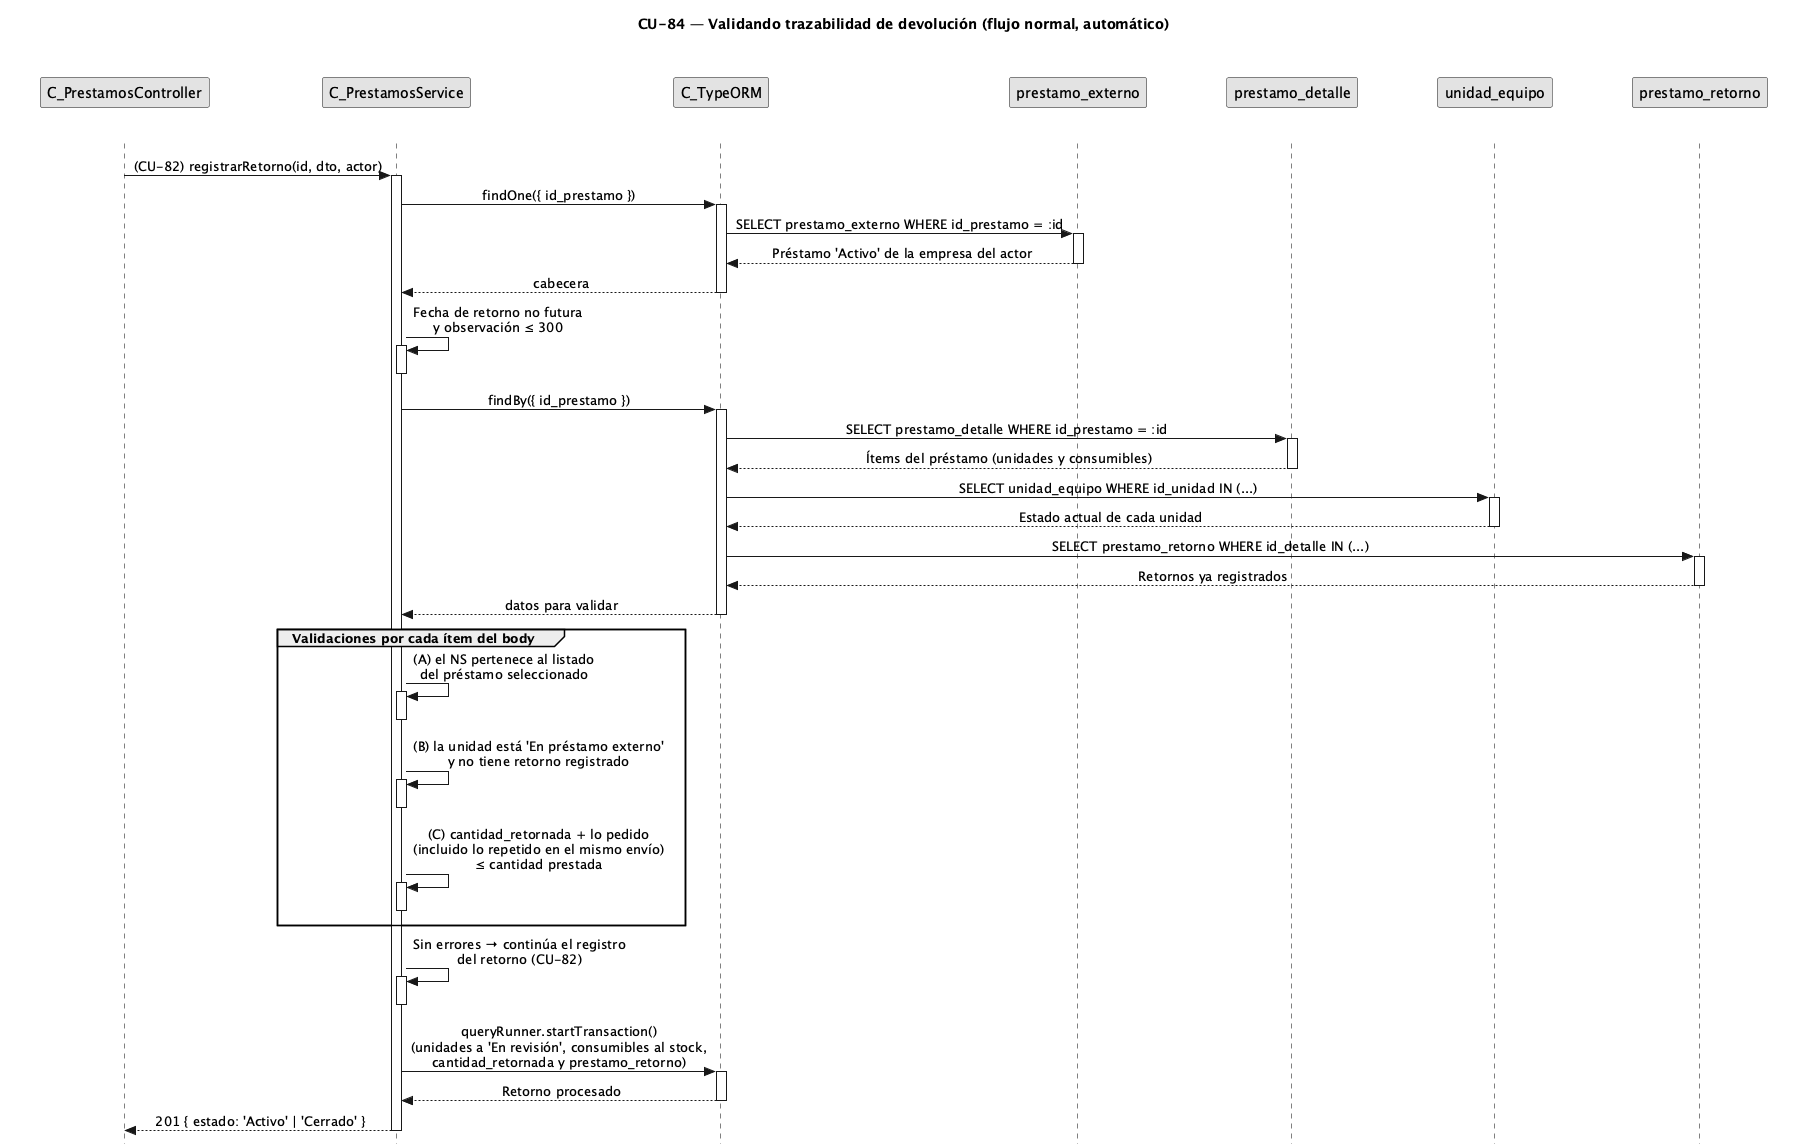

The diagram above was rendered by PlantUML. Its source (embedded in the PNG):
@startuml CU84-normal
title CU-84 — Validando trazabilidad de devolución (flujo normal, automático)

skinparam style strictuml
skinparam monochrome true
skinparam shadowing false
skinparam sequenceMessageAlign center
<style>
sequenceDiagram {
  participant {
    margin 35
  }
  actor {
    margin 15
  }
}
</style>
skinparam sequence {
  MessageAlign center
  LifeLineBorderColor black
}
hide footbox

participant "C_PrestamosController" as ctrl
participant "C_PrestamosService" as svc
participant "C_TypeORM" as orm
participant "prestamo_externo" as pent
participant "prestamo_detalle" as dent
participant "unidad_equipo" as uent
participant "prestamo_retorno" as rent

ctrl -> svc : (CU-82) registrarRetorno(id, dto, actor)
activate svc

svc -> orm : findOne({ id_prestamo })
activate orm
orm -> pent : SELECT prestamo_externo WHERE id_prestamo = :id
activate pent
pent --> orm : Préstamo 'Activo' de la empresa del actor
deactivate pent
orm --> svc : cabecera
deactivate orm

svc -> svc : Fecha de retorno no futura\ny observación ≤ 300
activate svc
deactivate svc

svc -> orm : findBy({ id_prestamo })
activate orm
orm -> dent : SELECT prestamo_detalle WHERE id_prestamo = :id
activate dent
dent --> orm : Ítems del préstamo (unidades y consumibles)
deactivate dent
orm -> uent : SELECT unidad_equipo WHERE id_unidad IN (...)
activate uent
uent --> orm : Estado actual de cada unidad
deactivate uent
orm -> rent : SELECT prestamo_retorno WHERE id_detalle IN (...)
activate rent
rent --> orm : Retornos ya registrados
deactivate rent
orm --> svc : datos para validar
deactivate orm

group Validaciones por cada ítem del body
  svc -> svc : (A) el NS pertenece al listado\ndel préstamo seleccionado
  activate svc
  deactivate svc
  svc -> svc : (B) la unidad está 'En préstamo externo'\ny no tiene retorno registrado
  activate svc
  deactivate svc
  svc -> svc : (C) cantidad_retornada + lo pedido\n(incluido lo repetido en el mismo envío)\n≤ cantidad prestada
  activate svc
  deactivate svc
end

svc -> svc : Sin errores → continúa el registro\ndel retorno (CU-82)
activate svc
deactivate svc

svc -> orm : queryRunner.startTransaction()\n(unidades a 'En revisión', consumibles al stock,\ncantidad_retornada y prestamo_retorno)
activate orm
orm --> svc : Retorno procesado
deactivate orm

svc --> ctrl : 201 { estado: 'Activo' | 'Cerrado' }
deactivate svc

@enduml